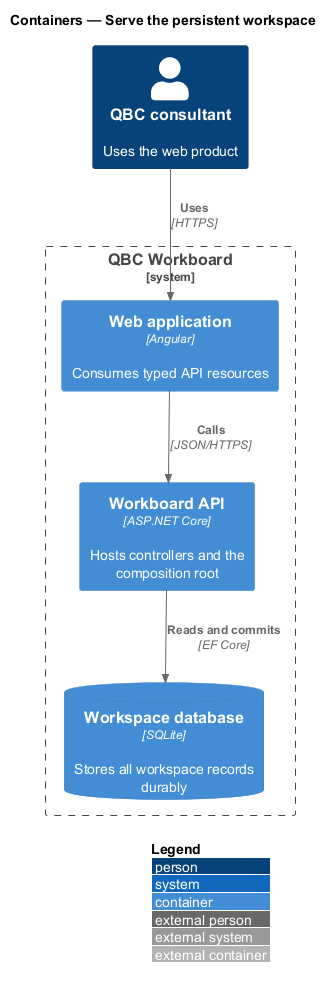

The diagram above was rendered by PlantUML. Its source (embedded in the PNG):
@startuml
!include <C4/C4_Container>
LAYOUT_WITH_LEGEND()
title Containers — Serve the persistent workspace

Person(consultant, "QBC consultant", "Uses the web product")
System_Boundary(workboard, "QBC Workboard") {
  Container(spa, "Web application", "Angular", "Consumes typed API resources")
  Container(api, "Workboard API", "ASP.NET Core", "Hosts controllers and the composition root")
  ContainerDb(db, "Workspace database", "SQLite", "Stores all workspace records durably")
}

Rel(consultant, spa, "Uses", "HTTPS")
Rel(spa, api, "Calls", "JSON/HTTPS")
Rel(api, db, "Reads and commits", "EF Core")
@enduml